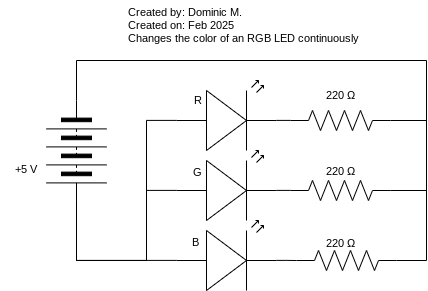

The diagram above was exported from draw.io. Its source (the exported page's mxGraphModel, read from the mxfile embedded in the PNG):
<mxGraphModel dx="631" dy="614" grid="1" gridSize="10" guides="1" tooltips="1" connect="1" arrows="1" fold="1" page="1" pageScale="1" pageWidth="827" pageHeight="1169" math="0" shadow="0">
  <root>
    <mxCell id="0" />
    <mxCell id="1" parent="0" />
    <mxCell id="22" style="edgeStyle=orthogonalEdgeStyle;shape=connector;rounded=0;html=1;exitX=1;exitY=0.5;exitDx=0;exitDy=0;exitPerimeter=0;labelBackgroundColor=default;strokeColor=default;fontFamily=Helvetica;fontSize=11;fontColor=default;endArrow=none;endFill=0;" edge="1" parent="1" source="2">
      <mxGeometry relative="1" as="geometry">
        <mxPoint x="500" y="370" as="targetPoint" />
      </mxGeometry>
    </mxCell>
    <mxCell id="2" value="" style="pointerEvents=1;verticalLabelPosition=bottom;shadow=0;dashed=0;align=center;html=1;verticalAlign=top;shape=mxgraph.electrical.resistors.resistor_2;" parent="1" vertex="1">
      <mxGeometry x="364" y="360" width="100" height="20" as="geometry" />
    </mxCell>
    <mxCell id="17" style="edgeStyle=orthogonalEdgeStyle;shape=connector;rounded=0;html=1;exitX=1;exitY=0.57;exitDx=0;exitDy=0;exitPerimeter=0;entryX=0;entryY=0.5;entryDx=0;entryDy=0;entryPerimeter=0;labelBackgroundColor=default;strokeColor=default;fontFamily=Helvetica;fontSize=11;fontColor=default;endArrow=none;endFill=0;" edge="1" parent="1" source="3" target="14">
      <mxGeometry relative="1" as="geometry" />
    </mxCell>
    <mxCell id="3" value="" style="verticalLabelPosition=bottom;shadow=0;dashed=0;align=center;html=1;verticalAlign=top;shape=mxgraph.electrical.opto_electronics.led_2;pointerEvents=1;rotation=0;" parent="1" vertex="1">
      <mxGeometry x="250" y="470" width="100" height="70" as="geometry" />
    </mxCell>
    <mxCell id="23" style="edgeStyle=orthogonalEdgeStyle;shape=connector;rounded=0;html=1;exitX=1;exitY=0.5;exitDx=0;exitDy=0;entryX=0;entryY=0.57;entryDx=0;entryDy=0;entryPerimeter=0;labelBackgroundColor=default;strokeColor=default;fontFamily=Helvetica;fontSize=11;fontColor=default;endArrow=none;endFill=0;" edge="1" parent="1" source="5" target="3">
      <mxGeometry relative="1" as="geometry" />
    </mxCell>
    <mxCell id="24" style="edgeStyle=orthogonalEdgeStyle;shape=connector;rounded=0;html=1;exitX=1;exitY=0.5;exitDx=0;exitDy=0;entryX=0;entryY=0.57;entryDx=0;entryDy=0;entryPerimeter=0;labelBackgroundColor=default;strokeColor=default;fontFamily=Helvetica;fontSize=11;fontColor=default;endArrow=none;endFill=0;" edge="1" parent="1" source="5" target="11">
      <mxGeometry relative="1" as="geometry">
        <Array as="points">
          <mxPoint x="150" y="510" />
          <mxPoint x="220" y="510" />
          <mxPoint x="220" y="440" />
        </Array>
      </mxGeometry>
    </mxCell>
    <mxCell id="25" style="edgeStyle=orthogonalEdgeStyle;shape=connector;rounded=0;html=1;entryX=0;entryY=0.57;entryDx=0;entryDy=0;entryPerimeter=0;labelBackgroundColor=default;strokeColor=default;fontFamily=Helvetica;fontSize=11;fontColor=default;endArrow=none;endFill=0;" edge="1" parent="1" target="12">
      <mxGeometry relative="1" as="geometry">
        <mxPoint x="150" y="450" as="sourcePoint" />
        <Array as="points">
          <mxPoint x="150" y="510" />
          <mxPoint x="220" y="510" />
          <mxPoint x="220" y="370" />
        </Array>
      </mxGeometry>
    </mxCell>
    <mxCell id="5" value="" style="pointerEvents=1;verticalLabelPosition=bottom;shadow=0;dashed=0;align=center;html=1;verticalAlign=top;shape=mxgraph.electrical.miscellaneous.batteryStack;fontFamily=Helvetica;fontSize=11;fontColor=default;rotation=90;" parent="1" vertex="1">
      <mxGeometry x="100" y="370" width="100" height="60" as="geometry" />
    </mxCell>
    <mxCell id="8" value="220&amp;nbsp;Ω" style="text;html=1;align=center;verticalAlign=middle;resizable=0;points=[];autosize=1;strokeColor=none;fillColor=none;fontSize=11;fontFamily=Helvetica;fontColor=default;" parent="1" vertex="1">
      <mxGeometry x="389" y="330" width="50" height="30" as="geometry" />
    </mxCell>
    <mxCell id="9" value="+5 V" style="text;html=1;align=center;verticalAlign=middle;resizable=0;points=[];autosize=1;strokeColor=none;fillColor=none;fontSize=11;fontFamily=Helvetica;fontColor=default;" parent="1" vertex="1">
      <mxGeometry x="74" y="404" width="50" height="30" as="geometry" />
    </mxCell>
    <mxCell id="10" value="&lt;div&gt;Created by: Dominic M.&lt;/div&gt;&lt;div&gt;Created on: Feb 2025&lt;/div&gt;&lt;div&gt;Changes the color of an RGB LED continuously&lt;/div&gt;" style="text;html=1;align=left;verticalAlign=middle;resizable=0;points=[];autosize=1;strokeColor=none;fillColor=none;fontSize=11;fontFamily=Helvetica;fontColor=default;" parent="1" vertex="1">
      <mxGeometry x="200" y="250" width="260" height="50" as="geometry" />
    </mxCell>
    <mxCell id="16" style="edgeStyle=orthogonalEdgeStyle;shape=connector;rounded=0;html=1;exitX=1;exitY=0.57;exitDx=0;exitDy=0;exitPerimeter=0;entryX=0;entryY=0.5;entryDx=0;entryDy=0;entryPerimeter=0;labelBackgroundColor=default;strokeColor=default;fontFamily=Helvetica;fontSize=11;fontColor=default;endArrow=none;endFill=0;" edge="1" parent="1" source="11" target="13">
      <mxGeometry relative="1" as="geometry" />
    </mxCell>
    <mxCell id="11" value="" style="verticalLabelPosition=bottom;shadow=0;dashed=0;align=center;html=1;verticalAlign=top;shape=mxgraph.electrical.opto_electronics.led_2;pointerEvents=1;rotation=0;" vertex="1" parent="1">
      <mxGeometry x="250" y="400" width="100" height="70" as="geometry" />
    </mxCell>
    <mxCell id="15" style="edgeStyle=orthogonalEdgeStyle;html=1;exitX=1;exitY=0.57;exitDx=0;exitDy=0;exitPerimeter=0;entryX=0;entryY=0.5;entryDx=0;entryDy=0;entryPerimeter=0;endArrow=none;endFill=0;rounded=0;" edge="1" parent="1" source="12" target="2">
      <mxGeometry relative="1" as="geometry" />
    </mxCell>
    <mxCell id="12" value="" style="verticalLabelPosition=bottom;shadow=0;dashed=0;align=center;html=1;verticalAlign=top;shape=mxgraph.electrical.opto_electronics.led_2;pointerEvents=1;rotation=0;" vertex="1" parent="1">
      <mxGeometry x="250" y="330" width="100" height="70" as="geometry" />
    </mxCell>
    <mxCell id="21" style="edgeStyle=orthogonalEdgeStyle;shape=connector;rounded=0;html=1;exitX=1;exitY=0.5;exitDx=0;exitDy=0;exitPerimeter=0;labelBackgroundColor=default;strokeColor=default;fontFamily=Helvetica;fontSize=11;fontColor=default;endArrow=none;endFill=0;" edge="1" parent="1" source="13">
      <mxGeometry relative="1" as="geometry">
        <mxPoint x="500" y="390" as="targetPoint" />
      </mxGeometry>
    </mxCell>
    <mxCell id="13" value="" style="pointerEvents=1;verticalLabelPosition=bottom;shadow=0;dashed=0;align=center;html=1;verticalAlign=top;shape=mxgraph.electrical.resistors.resistor_2;" vertex="1" parent="1">
      <mxGeometry x="364" y="430" width="100" height="20" as="geometry" />
    </mxCell>
    <mxCell id="20" style="edgeStyle=orthogonalEdgeStyle;shape=connector;rounded=0;html=1;entryX=0;entryY=0.5;entryDx=0;entryDy=0;labelBackgroundColor=default;strokeColor=default;fontFamily=Helvetica;fontSize=11;fontColor=default;endArrow=none;endFill=0;" edge="1" parent="1" source="14" target="5">
      <mxGeometry relative="1" as="geometry">
        <Array as="points">
          <mxPoint x="500" y="510" />
          <mxPoint x="500" y="310" />
          <mxPoint x="150" y="310" />
        </Array>
      </mxGeometry>
    </mxCell>
    <mxCell id="14" value="" style="pointerEvents=1;verticalLabelPosition=bottom;shadow=0;dashed=0;align=center;html=1;verticalAlign=top;shape=mxgraph.electrical.resistors.resistor_2;" vertex="1" parent="1">
      <mxGeometry x="370" y="500" width="100" height="20" as="geometry" />
    </mxCell>
    <mxCell id="18" value="220&amp;nbsp;Ω" style="text;html=1;align=center;verticalAlign=middle;resizable=0;points=[];autosize=1;strokeColor=none;fillColor=none;fontSize=11;fontFamily=Helvetica;fontColor=default;" vertex="1" parent="1">
      <mxGeometry x="389" y="406" width="50" height="30" as="geometry" />
    </mxCell>
    <mxCell id="19" value="220&amp;nbsp;Ω" style="text;html=1;align=center;verticalAlign=middle;resizable=0;points=[];autosize=1;strokeColor=none;fillColor=none;fontSize=11;fontFamily=Helvetica;fontColor=default;" vertex="1" parent="1">
      <mxGeometry x="389" y="478" width="50" height="30" as="geometry" />
    </mxCell>
    <mxCell id="26" value="R" style="text;html=1;align=center;verticalAlign=middle;resizable=0;points=[];autosize=1;strokeColor=none;fillColor=none;fontSize=11;fontFamily=Helvetica;fontColor=default;" vertex="1" parent="1">
      <mxGeometry x="256" y="335" width="30" height="30" as="geometry" />
    </mxCell>
    <mxCell id="27" value="G" style="text;html=1;align=center;verticalAlign=middle;resizable=0;points=[];autosize=1;strokeColor=none;fillColor=none;fontSize=11;fontFamily=Helvetica;fontColor=default;" vertex="1" parent="1">
      <mxGeometry x="256" y="407" width="30" height="30" as="geometry" />
    </mxCell>
    <mxCell id="29" value="B" style="text;html=1;align=center;verticalAlign=middle;resizable=0;points=[];autosize=1;strokeColor=none;fillColor=none;fontSize=11;fontFamily=Helvetica;fontColor=default;" vertex="1" parent="1">
      <mxGeometry x="254" y="477" width="30" height="30" as="geometry" />
    </mxCell>
  </root>
</mxGraphModel>